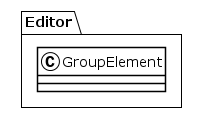

The diagram above was rendered by PlantUML. Its source (embedded in the PNG):
@startuml
!theme plain
package Editor {
class GroupElement {
}
}
@enduml